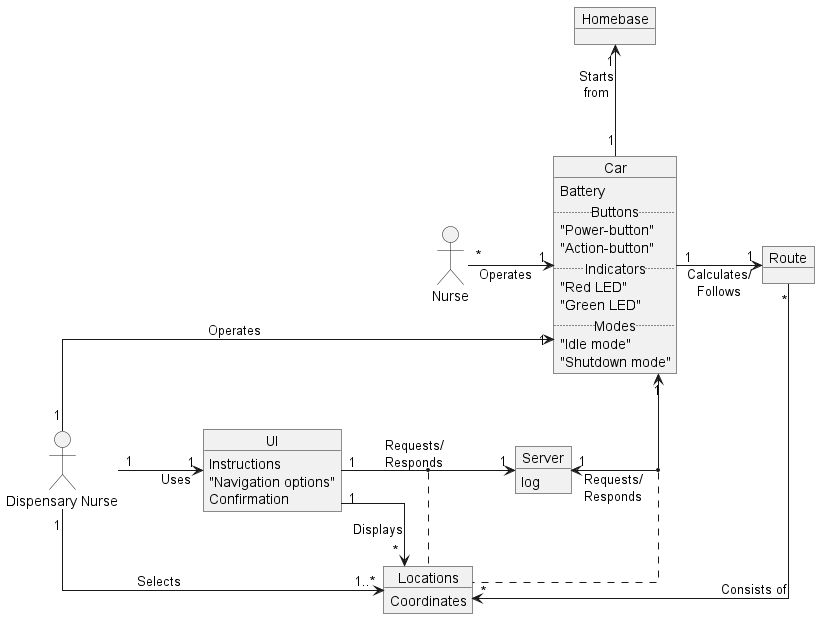

The diagram above was rendered by PlantUML. Its source (embedded in the PNG):
@startuml

allow_mixing

skinparam {
    LineType ortho
    NodeSep 85 
    RankSep 55 
}

actor "Nurse" as n

object "Homebase" as HB
object Car {
    Battery
    .. Buttons ..
    "Power-button"
    "Action-button"
    .. Indicators ..
    "Red LED"
    "Green LED"
    .. Modes ..
    "Idle mode"
    "Shutdown mode"
}

object UI {
    Instructions
    "Navigation options"
    Confirmation
}

object "Locations" as Loc {
    Coordinates
}
object Route


object Server {
    log
}


actor "Dispensary Nurse" as dn

Car "1"--u->"1" HB :  Starts\nfrom
n "*"-r->"1" Car : Operates\t

Car "1"-r->"1" Route : Calculates/\nFollows
Route "*"-d->"*" Loc : Consists of

Car "1" <-d- "1" dn : Operates
dn "1" -r-> "1..*" Loc : Selects
UI "1" -d-> "*" Loc : \nDisplays

dn "1" -r-> "1" UI : \tUses
Server "1" <-r-> "1" Car : Requests/\nResponds
(Server, Car) . Loc
UI "1" -r-> "1" Server : Requests/\nResponds
(UI, Server) . Loc



@enduml